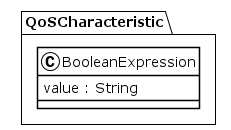

The diagram above was rendered by PlantUML. Its source (embedded in the PNG):
@startuml
!theme plain
package QoSCharacteristic {
class BooleanExpression {
	 value : String
}
}
@enduml